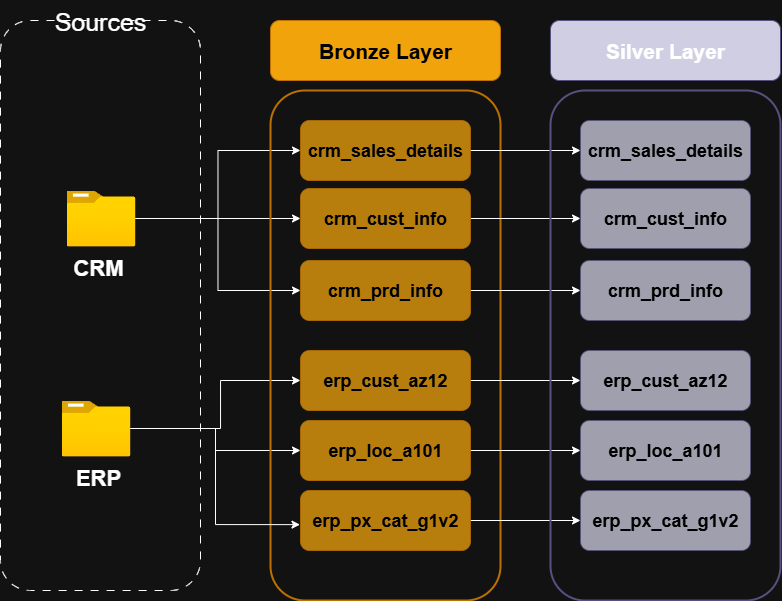

The diagram above was exported from draw.io. Its source (the exported page's mxGraphModel, read from the mxfile embedded in the PNG):
<mxGraphModel dx="719" dy="498" grid="1" gridSize="10" guides="1" tooltips="1" connect="1" arrows="1" fold="1" page="1" pageScale="1" pageWidth="1100" pageHeight="850" math="0" shadow="0">
  <root>
    <mxCell id="0" />
    <mxCell id="1" parent="0" />
    <mxCell id="WZcp7pgYttLm4uV359WF-1" value="" style="rounded=1;whiteSpace=wrap;html=1;dashed=1;dashPattern=8 8;fillColor=none;" vertex="1" parent="1">
      <mxGeometry x="40" y="120" width="200" height="570" as="geometry" />
    </mxCell>
    <mxCell id="WZcp7pgYttLm4uV359WF-2" value="&lt;font style=&quot;font-size: 25px;&quot;&gt;Sources&lt;/font&gt;" style="text;html=1;align=center;verticalAlign=middle;whiteSpace=wrap;rounded=0;" vertex="1" parent="1">
      <mxGeometry x="85" y="100" width="110" height="40" as="geometry" />
    </mxCell>
    <mxCell id="WZcp7pgYttLm4uV359WF-21" style="edgeStyle=orthogonalEdgeStyle;rounded=0;orthogonalLoop=1;jettySize=auto;html=1;entryX=0;entryY=0.5;entryDx=0;entryDy=0;" edge="1" parent="1" source="WZcp7pgYttLm4uV359WF-3" target="WZcp7pgYttLm4uV359WF-10">
      <mxGeometry relative="1" as="geometry" />
    </mxCell>
    <mxCell id="WZcp7pgYttLm4uV359WF-22" style="edgeStyle=orthogonalEdgeStyle;rounded=0;orthogonalLoop=1;jettySize=auto;html=1;entryX=0;entryY=0.5;entryDx=0;entryDy=0;" edge="1" parent="1" source="WZcp7pgYttLm4uV359WF-3" target="WZcp7pgYttLm4uV359WF-9">
      <mxGeometry relative="1" as="geometry" />
    </mxCell>
    <mxCell id="WZcp7pgYttLm4uV359WF-23" style="edgeStyle=orthogonalEdgeStyle;rounded=0;orthogonalLoop=1;jettySize=auto;html=1;entryX=0;entryY=0.5;entryDx=0;entryDy=0;" edge="1" parent="1" source="WZcp7pgYttLm4uV359WF-3" target="WZcp7pgYttLm4uV359WF-11">
      <mxGeometry relative="1" as="geometry" />
    </mxCell>
    <mxCell id="WZcp7pgYttLm4uV359WF-3" value="" style="image;aspect=fixed;html=1;points=[];align=center;fontSize=12;image=img/lib/azure2/general/Folder_Blank.svg;" vertex="1" parent="1">
      <mxGeometry x="106" y="290" width="69" height="56.00000000000001" as="geometry" />
    </mxCell>
    <mxCell id="WZcp7pgYttLm4uV359WF-16" style="edgeStyle=orthogonalEdgeStyle;rounded=0;orthogonalLoop=1;jettySize=auto;html=1;entryX=0;entryY=0.5;entryDx=0;entryDy=0;" edge="1" parent="1" source="WZcp7pgYttLm4uV359WF-4" target="WZcp7pgYttLm4uV359WF-12">
      <mxGeometry relative="1" as="geometry">
        <Array as="points">
          <mxPoint x="260" y="528" />
          <mxPoint x="260" y="480" />
        </Array>
      </mxGeometry>
    </mxCell>
    <mxCell id="WZcp7pgYttLm4uV359WF-18" style="edgeStyle=orthogonalEdgeStyle;rounded=0;orthogonalLoop=1;jettySize=auto;html=1;entryX=0;entryY=0.5;entryDx=0;entryDy=0;" edge="1" parent="1" source="WZcp7pgYttLm4uV359WF-4" target="WZcp7pgYttLm4uV359WF-13">
      <mxGeometry relative="1" as="geometry" />
    </mxCell>
    <mxCell id="WZcp7pgYttLm4uV359WF-4" value="" style="image;aspect=fixed;html=1;points=[];align=center;fontSize=12;image=img/lib/azure2/general/Folder_Blank.svg;" vertex="1" parent="1">
      <mxGeometry x="101" y="500" width="69" height="56.00000000000001" as="geometry" />
    </mxCell>
    <mxCell id="WZcp7pgYttLm4uV359WF-5" value="&lt;font style=&quot;font-size: 22px;&quot;&gt;&lt;b&gt;CRM&lt;/b&gt;&lt;/font&gt;" style="text;html=1;align=center;verticalAlign=middle;whiteSpace=wrap;rounded=0;" vertex="1" parent="1">
      <mxGeometry x="101" y="346" width="74" height="44" as="geometry" />
    </mxCell>
    <mxCell id="WZcp7pgYttLm4uV359WF-6" value="&lt;font style=&quot;font-size: 22px;&quot;&gt;&lt;b&gt;ERP&lt;/b&gt;&lt;/font&gt;" style="text;html=1;align=center;verticalAlign=middle;whiteSpace=wrap;rounded=0;" vertex="1" parent="1">
      <mxGeometry x="101" y="556" width="74" height="44" as="geometry" />
    </mxCell>
    <mxCell id="WZcp7pgYttLm4uV359WF-7" value="&lt;b&gt;&lt;font style=&quot;font-size: 21px;&quot;&gt;Bronze Layer&lt;/font&gt;&lt;/b&gt;" style="rounded=1;whiteSpace=wrap;html=1;fillColor=#f0a30a;fontColor=#000000;strokeColor=#BD7000;" vertex="1" parent="1">
      <mxGeometry x="310" y="120" width="230" height="60" as="geometry" />
    </mxCell>
    <mxCell id="WZcp7pgYttLm4uV359WF-8" value="" style="rounded=1;whiteSpace=wrap;html=1;fillColor=none;fontColor=#000000;strokeColor=#BD7000;strokeWidth=2;" vertex="1" parent="1">
      <mxGeometry x="310" y="190" width="230" height="510" as="geometry" />
    </mxCell>
    <mxCell id="WZcp7pgYttLm4uV359WF-32" style="edgeStyle=orthogonalEdgeStyle;rounded=0;orthogonalLoop=1;jettySize=auto;html=1;entryX=0;entryY=0.5;entryDx=0;entryDy=0;" edge="1" parent="1" source="WZcp7pgYttLm4uV359WF-9" target="WZcp7pgYttLm4uV359WF-26">
      <mxGeometry relative="1" as="geometry" />
    </mxCell>
    <mxCell id="WZcp7pgYttLm4uV359WF-9" value="&lt;b style=&quot;&quot;&gt;&lt;font style=&quot;font-size: 18px; color: rgb(0, 0, 0);&quot;&gt;crm_sales_details&lt;/font&gt;&lt;/b&gt;" style="rounded=1;whiteSpace=wrap;html=1;fillColor=#f0a30a;fontColor=#000000;strokeColor=#BD7000;fillStyle=auto;opacity=75;" vertex="1" parent="1">
      <mxGeometry x="340" y="220" width="170" height="60" as="geometry" />
    </mxCell>
    <mxCell id="WZcp7pgYttLm4uV359WF-33" style="edgeStyle=orthogonalEdgeStyle;rounded=0;orthogonalLoop=1;jettySize=auto;html=1;entryX=0;entryY=0.5;entryDx=0;entryDy=0;" edge="1" parent="1" source="WZcp7pgYttLm4uV359WF-10" target="WZcp7pgYttLm4uV359WF-27">
      <mxGeometry relative="1" as="geometry" />
    </mxCell>
    <mxCell id="WZcp7pgYttLm4uV359WF-10" value="&lt;font color=&quot;#000000&quot;&gt;&lt;span style=&quot;font-size: 18px;&quot;&gt;&lt;b&gt;crm_cust_info&lt;/b&gt;&lt;/span&gt;&lt;/font&gt;" style="rounded=1;whiteSpace=wrap;html=1;fillColor=#f0a30a;fontColor=#000000;strokeColor=#BD7000;fillStyle=auto;opacity=75;" vertex="1" parent="1">
      <mxGeometry x="340" y="288" width="170" height="60" as="geometry" />
    </mxCell>
    <mxCell id="WZcp7pgYttLm4uV359WF-34" style="edgeStyle=orthogonalEdgeStyle;rounded=0;orthogonalLoop=1;jettySize=auto;html=1;" edge="1" parent="1" source="WZcp7pgYttLm4uV359WF-11" target="WZcp7pgYttLm4uV359WF-28">
      <mxGeometry relative="1" as="geometry" />
    </mxCell>
    <mxCell id="WZcp7pgYttLm4uV359WF-11" value="&lt;b style=&quot;&quot;&gt;&lt;font style=&quot;font-size: 18px; color: rgb(0, 0, 0);&quot;&gt;crm_prd_info&lt;/font&gt;&lt;/b&gt;" style="rounded=1;whiteSpace=wrap;html=1;fillColor=#f0a30a;fontColor=#000000;strokeColor=#BD7000;fillStyle=auto;opacity=75;" vertex="1" parent="1">
      <mxGeometry x="340" y="360" width="170" height="60" as="geometry" />
    </mxCell>
    <mxCell id="WZcp7pgYttLm4uV359WF-35" style="edgeStyle=orthogonalEdgeStyle;rounded=0;orthogonalLoop=1;jettySize=auto;html=1;entryX=0;entryY=0.5;entryDx=0;entryDy=0;" edge="1" parent="1" source="WZcp7pgYttLm4uV359WF-12" target="WZcp7pgYttLm4uV359WF-29">
      <mxGeometry relative="1" as="geometry" />
    </mxCell>
    <mxCell id="WZcp7pgYttLm4uV359WF-12" value="&lt;b style=&quot;&quot;&gt;&lt;font style=&quot;font-size: 18px; color: rgb(0, 0, 0);&quot;&gt;erp_cust_az12&lt;/font&gt;&lt;/b&gt;" style="rounded=1;whiteSpace=wrap;html=1;fillColor=#f0a30a;fontColor=#000000;strokeColor=#BD7000;fillStyle=auto;opacity=75;" vertex="1" parent="1">
      <mxGeometry x="340" y="450" width="170" height="60" as="geometry" />
    </mxCell>
    <mxCell id="WZcp7pgYttLm4uV359WF-36" style="edgeStyle=orthogonalEdgeStyle;rounded=0;orthogonalLoop=1;jettySize=auto;html=1;" edge="1" parent="1" source="WZcp7pgYttLm4uV359WF-13" target="WZcp7pgYttLm4uV359WF-30">
      <mxGeometry relative="1" as="geometry" />
    </mxCell>
    <mxCell id="WZcp7pgYttLm4uV359WF-13" value="&lt;b style=&quot;&quot;&gt;&lt;font style=&quot;font-size: 18px; color: rgb(0, 0, 0);&quot;&gt;erp_loc_a101&lt;/font&gt;&lt;/b&gt;" style="rounded=1;whiteSpace=wrap;html=1;fillColor=#f0a30a;fontColor=#000000;strokeColor=#BD7000;fillStyle=auto;opacity=75;" vertex="1" parent="1">
      <mxGeometry x="340" y="520" width="170" height="60" as="geometry" />
    </mxCell>
    <mxCell id="WZcp7pgYttLm4uV359WF-37" style="edgeStyle=orthogonalEdgeStyle;rounded=0;orthogonalLoop=1;jettySize=auto;html=1;entryX=0;entryY=0.5;entryDx=0;entryDy=0;" edge="1" parent="1" source="WZcp7pgYttLm4uV359WF-14" target="WZcp7pgYttLm4uV359WF-31">
      <mxGeometry relative="1" as="geometry" />
    </mxCell>
    <mxCell id="WZcp7pgYttLm4uV359WF-14" value="&lt;b style=&quot;&quot;&gt;&lt;font style=&quot;font-size: 18px; color: rgb(0, 0, 0);&quot;&gt;erp_px_cat_g1v2&lt;/font&gt;&lt;/b&gt;" style="rounded=1;whiteSpace=wrap;html=1;fillColor=#f0a30a;fontColor=#000000;strokeColor=#BD7000;fillStyle=auto;opacity=75;" vertex="1" parent="1">
      <mxGeometry x="340" y="590" width="170" height="60" as="geometry" />
    </mxCell>
    <mxCell id="WZcp7pgYttLm4uV359WF-19" style="edgeStyle=orthogonalEdgeStyle;rounded=0;orthogonalLoop=1;jettySize=auto;html=1;entryX=-0.003;entryY=0.569;entryDx=0;entryDy=0;entryPerimeter=0;" edge="1" parent="1" source="WZcp7pgYttLm4uV359WF-4" target="WZcp7pgYttLm4uV359WF-14">
      <mxGeometry relative="1" as="geometry" />
    </mxCell>
    <mxCell id="WZcp7pgYttLm4uV359WF-24" value="&lt;b&gt;&lt;font style=&quot;font-size: 21px;&quot;&gt;Silver Layer&lt;/font&gt;&lt;/b&gt;" style="rounded=1;whiteSpace=wrap;html=1;fillColor=#d0cee2;strokeColor=#56517e;" vertex="1" parent="1">
      <mxGeometry x="590" y="120" width="230" height="60" as="geometry" />
    </mxCell>
    <mxCell id="WZcp7pgYttLm4uV359WF-25" value="" style="rounded=1;whiteSpace=wrap;html=1;fillColor=none;strokeColor=#56517e;strokeWidth=2;" vertex="1" parent="1">
      <mxGeometry x="590" y="190" width="230" height="510" as="geometry" />
    </mxCell>
    <mxCell id="WZcp7pgYttLm4uV359WF-26" value="&lt;b style=&quot;&quot;&gt;&lt;font style=&quot;font-size: 18px; color: rgb(0, 0, 0);&quot;&gt;crm_sales_details&lt;/font&gt;&lt;/b&gt;" style="rounded=1;whiteSpace=wrap;html=1;fillColor=#d0cee2;strokeColor=#56517e;fillStyle=auto;opacity=75;" vertex="1" parent="1">
      <mxGeometry x="620" y="220" width="170" height="60" as="geometry" />
    </mxCell>
    <mxCell id="WZcp7pgYttLm4uV359WF-27" value="&lt;font color=&quot;#000000&quot;&gt;&lt;span style=&quot;font-size: 18px;&quot;&gt;&lt;b&gt;crm_cust_info&lt;/b&gt;&lt;/span&gt;&lt;/font&gt;" style="rounded=1;whiteSpace=wrap;html=1;fillColor=#d0cee2;strokeColor=#56517e;fillStyle=auto;opacity=75;" vertex="1" parent="1">
      <mxGeometry x="620" y="288" width="170" height="60" as="geometry" />
    </mxCell>
    <mxCell id="WZcp7pgYttLm4uV359WF-28" value="&lt;b style=&quot;&quot;&gt;&lt;font style=&quot;font-size: 18px; color: rgb(0, 0, 0);&quot;&gt;crm_prd_info&lt;/font&gt;&lt;/b&gt;" style="rounded=1;whiteSpace=wrap;html=1;fillColor=#d0cee2;strokeColor=#56517e;fillStyle=auto;opacity=75;" vertex="1" parent="1">
      <mxGeometry x="620" y="360" width="170" height="60" as="geometry" />
    </mxCell>
    <mxCell id="WZcp7pgYttLm4uV359WF-29" value="&lt;b style=&quot;&quot;&gt;&lt;font style=&quot;font-size: 18px; color: rgb(0, 0, 0);&quot;&gt;erp_cust_az12&lt;/font&gt;&lt;/b&gt;" style="rounded=1;whiteSpace=wrap;html=1;fillColor=#d0cee2;strokeColor=#56517e;fillStyle=auto;opacity=75;" vertex="1" parent="1">
      <mxGeometry x="620" y="450" width="170" height="60" as="geometry" />
    </mxCell>
    <mxCell id="WZcp7pgYttLm4uV359WF-30" value="&lt;b style=&quot;&quot;&gt;&lt;font style=&quot;font-size: 18px; color: rgb(0, 0, 0);&quot;&gt;erp_loc_a101&lt;/font&gt;&lt;/b&gt;" style="rounded=1;whiteSpace=wrap;html=1;fillColor=#d0cee2;strokeColor=#56517e;fillStyle=auto;opacity=75;" vertex="1" parent="1">
      <mxGeometry x="620" y="520" width="170" height="60" as="geometry" />
    </mxCell>
    <mxCell id="WZcp7pgYttLm4uV359WF-31" value="&lt;b style=&quot;&quot;&gt;&lt;font style=&quot;font-size: 18px; color: rgb(0, 0, 0);&quot;&gt;erp_px_cat_g1v2&lt;/font&gt;&lt;/b&gt;" style="rounded=1;whiteSpace=wrap;html=1;fillColor=#d0cee2;strokeColor=#56517e;fillStyle=auto;opacity=75;" vertex="1" parent="1">
      <mxGeometry x="620" y="590" width="170" height="60" as="geometry" />
    </mxCell>
  </root>
</mxGraphModel>